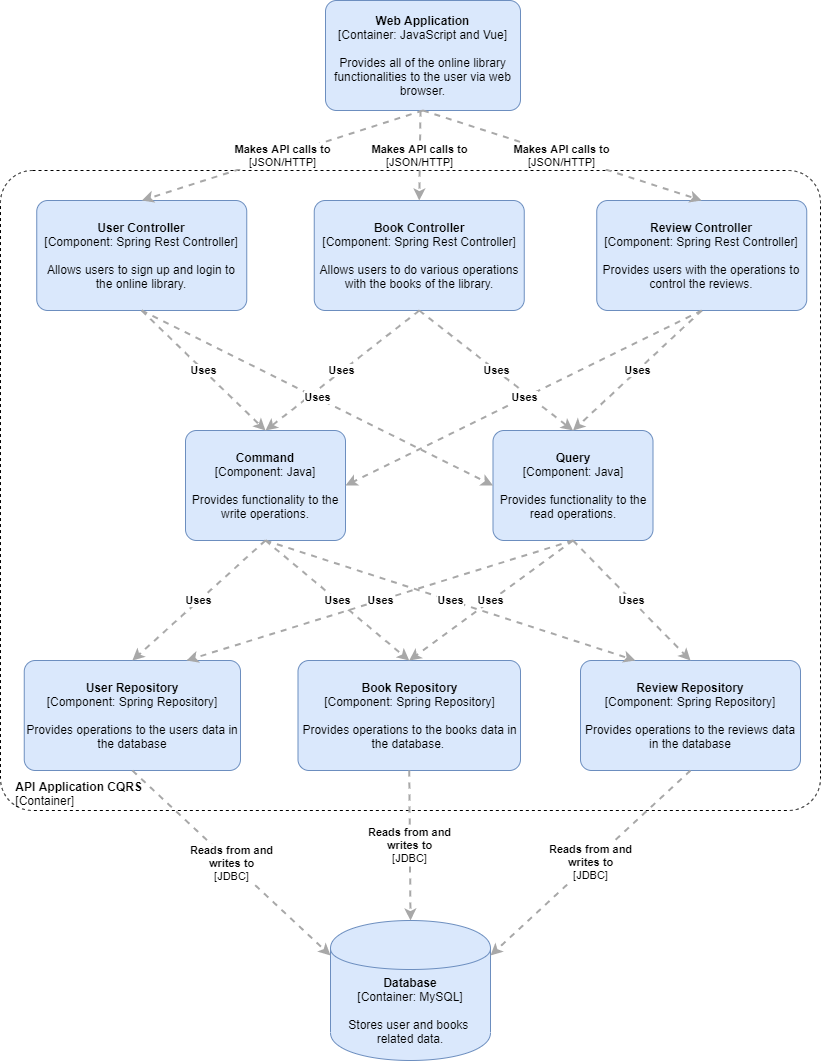

The diagram above was exported from draw.io. Its source (the exported page's mxGraphModel, read from the mxfile embedded in the PNG):
<mxGraphModel dx="1038" dy="531" grid="1" gridSize="10" guides="1" tooltips="1" connect="1" arrows="1" fold="1" page="1" pageScale="1" pageWidth="850" pageHeight="1100" math="0" shadow="0">
  <root>
    <mxCell id="0" />
    <mxCell id="1" parent="0" />
    <mxCell id="4tXFm0WBIdVFoUEucvA2-1" value="&lt;b&gt;Web Application&lt;/b&gt;&lt;br&gt;&lt;div&gt;[Container:&amp;nbsp;JavaScript and Vue]&lt;/div&gt;&lt;br&gt;&lt;div&gt;Provides all of the online library functionalities to the user via web browser.&lt;/div&gt;" style="rounded=1;whiteSpace=wrap;html=1;labelBackgroundColor=none;fillColor=#dae8fc;fontColor=#000000;align=center;arcSize=10;strokeColor=#6c8ebf;points=[[0.25,0,0],[0.5,0,0],[0.75,0,0],[1,0.25,0],[1,0.5,0],[1,0.75,0],[0.75,1,0],[0.5,1,0],[0.25,1,0],[0,0.75,0],[0,0.5,0],[0,0.25,0]];" parent="1" vertex="1">
      <mxGeometry x="345" y="10" width="195" height="110" as="geometry" />
    </mxCell>
    <mxCell id="4tXFm0WBIdVFoUEucvA2-2" value="&lt;div style=&quot;text-align: left&quot;&gt;&lt;span style=&quot;text-align: center&quot;&gt;&lt;b&gt;&amp;nbsp; &amp;nbsp; API Application CQRS&lt;/b&gt;&lt;/span&gt;&lt;/div&gt;&lt;div style=&quot;text-align: left&quot;&gt;&lt;span style=&quot;text-align: center&quot;&gt;&amp;nbsp; &amp;nbsp; [Container]&lt;/span&gt;&lt;/div&gt;" style="rounded=1;whiteSpace=wrap;html=1;labelBackgroundColor=none;fillColor=#ffffff;fontColor=#000000;align=left;arcSize=5;strokeColor=#000000;verticalAlign=bottom;points=[[0.25,0,0],[0.5,0,0],[0.75,0,0],[1,0.25,0],[1,0.5,0],[1,0.75,0],[0.75,1,0],[0.5,1,0],[0.25,1,0],[0,0.75,0],[0,0.5,0],[0,0.25,0]];dashed=1;" parent="1" vertex="1">
      <mxGeometry x="20" y="180" width="820" height="640" as="geometry" />
    </mxCell>
    <mxCell id="4tXFm0WBIdVFoUEucvA2-3" value="&lt;span&gt;&lt;b&gt;User Controller&lt;/b&gt;&lt;/span&gt;&lt;br&gt;&lt;div&gt;[Component:&amp;nbsp;&lt;span&gt;Spring Rest Controller&lt;/span&gt;&lt;span&gt;]&lt;/span&gt;&lt;/div&gt;&lt;br&gt;&lt;div&gt;Allows users to sign up and login to the online library.&lt;/div&gt;" style="rounded=1;whiteSpace=wrap;html=1;labelBackgroundColor=none;fillColor=#dae8fc;fontColor=#000000;align=center;arcSize=10;strokeColor=#6c8ebf;points=[[0.25,0,0],[0.5,0,0],[0.75,0,0],[1,0.25,0],[1,0.5,0],[1,0.75,0],[0.75,1,0],[0.5,1,0],[0.25,1,0],[0,0.75,0],[0,0.5,0],[0,0.25,0]];" parent="1" vertex="1">
      <mxGeometry x="56.25" y="210" width="210" height="110" as="geometry" />
    </mxCell>
    <mxCell id="4tXFm0WBIdVFoUEucvA2-4" value="&lt;span&gt;&lt;b&gt;Book Controller&lt;/b&gt;&lt;/span&gt;&lt;br&gt;&lt;div&gt;[Component:&amp;nbsp;Spring Rest Controller&lt;span&gt;]&lt;/span&gt;&lt;/div&gt;&lt;br&gt;&lt;div&gt;Allows users to do various operations with the books of the library.&lt;/div&gt;" style="rounded=1;whiteSpace=wrap;html=1;labelBackgroundColor=none;fillColor=#dae8fc;fontColor=#000000;align=center;arcSize=10;strokeColor=#6c8ebf;points=[[0.25,0,0],[0.5,0,0],[0.75,0,0],[1,0.25,0],[1,0.5,0],[1,0.75,0],[0.75,1,0],[0.5,1,0],[0.25,1,0],[0,0.75,0],[0,0.5,0],[0,0.25,0]];" parent="1" vertex="1">
      <mxGeometry x="333.75" y="210" width="210" height="110" as="geometry" />
    </mxCell>
    <mxCell id="4tXFm0WBIdVFoUEucvA2-5" value="&lt;b&gt;Review Controller&lt;/b&gt;&lt;div&gt;[Component:&amp;nbsp;Spring Rest Controller]&lt;/div&gt;&lt;br&gt;&lt;div&gt;Provides users with the operations to control the reviews.&lt;/div&gt;" style="rounded=1;whiteSpace=wrap;html=1;labelBackgroundColor=none;fillColor=#dae8fc;fontColor=#000000;align=center;arcSize=10;strokeColor=#6c8ebf;points=[[0.25,0,0],[0.5,0,0],[0.75,0,0],[1,0.25,0],[1,0.5,0],[1,0.75,0],[0.75,1,0],[0.5,1,0],[0.25,1,0],[0,0.75,0],[0,0.5,0],[0,0.25,0]];" parent="1" vertex="1">
      <mxGeometry x="616.25" y="210" width="210" height="110" as="geometry" />
    </mxCell>
    <mxCell id="_7HikPZ5ALkjJreOeqb0-1" value="&lt;span&gt;&lt;b&gt;Command&lt;/b&gt;&lt;/span&gt;&lt;br&gt;&lt;div&gt;[Component: Java&lt;span&gt;]&lt;/span&gt;&lt;/div&gt;&lt;br&gt;&lt;div&gt;Provides functionality to the write operations.&lt;/div&gt;" style="rounded=1;whiteSpace=wrap;html=1;labelBackgroundColor=none;fillColor=#dae8fc;fontColor=#000000;align=center;arcSize=10;strokeColor=#6c8ebf;points=[[0.25,0,0],[0.5,0,0],[0.75,0,0],[1,0.25,0],[1,0.5,0],[1,0.75,0],[0.75,1,0],[0.5,1,0],[0.25,1,0],[0,0.75,0],[0,0.5,0],[0,0.25,0]];" vertex="1" parent="1">
      <mxGeometry x="205" y="440" width="160" height="110.00000000000001" as="geometry" />
    </mxCell>
    <mxCell id="_7HikPZ5ALkjJreOeqb0-2" value="&lt;span&gt;&lt;b&gt;Query&lt;/b&gt;&lt;/span&gt;&lt;br&gt;&lt;div&gt;[Component:&amp;nbsp;&lt;span&gt;Java&lt;/span&gt;&lt;span&gt;]&lt;/span&gt;&lt;/div&gt;&lt;br&gt;&lt;div&gt;Provides functionality to the read operations.&lt;/div&gt;" style="rounded=1;whiteSpace=wrap;html=1;labelBackgroundColor=none;fillColor=#dae8fc;fontColor=#000000;align=center;arcSize=10;strokeColor=#6c8ebf;points=[[0.25,0,0],[0.5,0,0],[0.75,0,0],[1,0.25,0],[1,0.5,0],[1,0.75,0],[0.75,1,0],[0.5,1,0],[0.25,1,0],[0,0.75,0],[0,0.5,0],[0,0.25,0]];" vertex="1" parent="1">
      <mxGeometry x="512.5" y="440" width="160" height="110.00000000000001" as="geometry" />
    </mxCell>
    <mxCell id="_7HikPZ5ALkjJreOeqb0-3" value="&lt;b&gt;User Repository&lt;/b&gt;&lt;br&gt;&lt;div&gt;[Component:&amp;nbsp;&lt;span&gt;Spring Repository&lt;/span&gt;&lt;span&gt;]&lt;/span&gt;&lt;/div&gt;&lt;br&gt;&lt;div&gt;Provides operations to the users data in the database&lt;/div&gt;" style="rounded=1;whiteSpace=wrap;html=1;labelBackgroundColor=none;fillColor=#dae8fc;fontColor=#000000;align=center;arcSize=10;strokeColor=#6c8ebf;points=[[0.25,0,0],[0.5,0,0],[0.75,0,0],[1,0.25,0],[1,0.5,0],[1,0.75,0],[0.75,1,0],[0.5,1,0],[0.25,1,0],[0,0.75,0],[0,0.5,0],[0,0.25,0]];" vertex="1" parent="1">
      <mxGeometry x="43.75000000000001" y="670" width="216.25" height="110" as="geometry" />
    </mxCell>
    <mxCell id="_7HikPZ5ALkjJreOeqb0-5" value="&lt;span&gt;&lt;b&gt;Book Repository&lt;/b&gt;&lt;/span&gt;&lt;br&gt;&lt;div&gt;[Component:&amp;nbsp;&lt;span&gt;Spring Repository&lt;/span&gt;&lt;span&gt;]&lt;/span&gt;&lt;/div&gt;&lt;br&gt;&lt;div&gt;Provides operations to the books data in the database.&amp;nbsp;&lt;/div&gt;" style="rounded=1;whiteSpace=wrap;html=1;labelBackgroundColor=none;fillColor=#dae8fc;fontColor=#000000;align=center;arcSize=10;strokeColor=#6c8ebf;points=[[0.25,0,0],[0.5,0,0],[0.75,0,0],[1,0.25,0],[1,0.5,0],[1,0.75,0],[0.75,1,0],[0.5,1,0],[0.25,1,0],[0,0.75,0],[0,0.5,0],[0,0.25,0]];" vertex="1" parent="1">
      <mxGeometry x="317.5" y="670" width="222.5" height="110" as="geometry" />
    </mxCell>
    <mxCell id="_7HikPZ5ALkjJreOeqb0-6" value="&lt;span&gt;&lt;b&gt;Review Repository&lt;/b&gt;&lt;/span&gt;&lt;br&gt;&lt;div&gt;[Component:&amp;nbsp;&lt;span&gt;Spring Repository&lt;/span&gt;&lt;span&gt;]&lt;/span&gt;&lt;/div&gt;&lt;br&gt;&lt;div&gt;Provides operations to the reviews data in the database&lt;/div&gt;" style="rounded=1;whiteSpace=wrap;html=1;labelBackgroundColor=none;fillColor=#dae8fc;fontColor=#000000;align=center;arcSize=10;strokeColor=#6c8ebf;points=[[0.25,0,0],[0.5,0,0],[0.75,0,0],[1,0.25,0],[1,0.5,0],[1,0.75,0],[0.75,1,0],[0.5,1,0],[0.25,1,0],[0,0.75,0],[0,0.5,0],[0,0.25,0]];" vertex="1" parent="1">
      <mxGeometry x="600" y="670" width="220" height="110" as="geometry" />
    </mxCell>
    <mxCell id="_7HikPZ5ALkjJreOeqb0-7" value="&lt;span&gt;&lt;b&gt;Database&lt;/b&gt;&lt;/span&gt;&lt;div&gt;[Container:&amp;nbsp;MySQL]&lt;/div&gt;&lt;br&gt;&lt;div&gt;Stores user and books&amp;nbsp; related data.&lt;/div&gt;" style="shape=cylinder;whiteSpace=wrap;html=1;boundedLbl=1;rounded=0;labelBackgroundColor=none;fillColor=#dae8fc;fontSize=12;fontColor=#000000;align=center;strokeColor=#6c8ebf;points=[[0.5,0,0],[1,0.25,0],[1,0.5,0],[1,0.75,0],[0.5,1,0],[0,0.75,0],[0,0.5,0],[0,0.25,0]];" vertex="1" parent="1">
      <mxGeometry x="350" y="930" width="160" height="140" as="geometry" />
    </mxCell>
    <mxCell id="_7HikPZ5ALkjJreOeqb0-8" value="&lt;div style=&quot;text-align: left&quot;&gt;&lt;div style=&quot;text-align: center&quot;&gt;&lt;b&gt;Makes API calls to&lt;/b&gt;&lt;/div&gt;&lt;div style=&quot;text-align: center&quot;&gt;[JSON/HTTP]&lt;/div&gt;&lt;/div&gt;" style="edgeStyle=none;rounded=0;html=1;entryX=0.5;entryY=0;jettySize=auto;orthogonalLoop=1;strokeColor=#A8A8A8;strokeWidth=2;fontColor=#000000;jumpStyle=none;dashed=1;exitX=0.5;exitY=1;exitDx=0;exitDy=0;exitPerimeter=0;entryDx=0;entryDy=0;entryPerimeter=0;" edge="1" parent="1" source="4tXFm0WBIdVFoUEucvA2-1" target="4tXFm0WBIdVFoUEucvA2-3">
      <mxGeometry width="200" relative="1" as="geometry">
        <mxPoint x="320" y="280" as="sourcePoint" />
        <mxPoint x="520" y="280" as="targetPoint" />
      </mxGeometry>
    </mxCell>
    <mxCell id="_7HikPZ5ALkjJreOeqb0-9" value="&lt;div style=&quot;text-align: left&quot;&gt;&lt;div style=&quot;text-align: center&quot;&gt;&lt;div&gt;&lt;b&gt;Makes API calls to&lt;/b&gt;&lt;/div&gt;&lt;div&gt;[JSON/HTTP]&lt;/div&gt;&lt;/div&gt;&lt;/div&gt;" style="edgeStyle=none;rounded=0;html=1;entryX=0.5;entryY=0;jettySize=auto;orthogonalLoop=1;strokeColor=#A8A8A8;strokeWidth=2;fontColor=#000000;jumpStyle=none;dashed=1;entryDx=0;entryDy=0;entryPerimeter=0;" edge="1" parent="1" target="4tXFm0WBIdVFoUEucvA2-4">
      <mxGeometry width="200" relative="1" as="geometry">
        <mxPoint x="440" y="120" as="sourcePoint" />
        <mxPoint x="520" y="280" as="targetPoint" />
      </mxGeometry>
    </mxCell>
    <mxCell id="_7HikPZ5ALkjJreOeqb0-10" value="&lt;div style=&quot;text-align: left&quot;&gt;&lt;div style=&quot;text-align: center&quot;&gt;&lt;div&gt;&lt;b&gt;Makes API calls to&lt;/b&gt;&lt;/div&gt;&lt;div&gt;[JSON/HTTP]&lt;/div&gt;&lt;/div&gt;&lt;/div&gt;" style="edgeStyle=none;rounded=0;html=1;entryX=0.5;entryY=0;jettySize=auto;orthogonalLoop=1;strokeColor=#A8A8A8;strokeWidth=2;fontColor=#000000;jumpStyle=none;dashed=1;exitX=0.5;exitY=1;exitDx=0;exitDy=0;exitPerimeter=0;entryDx=0;entryDy=0;entryPerimeter=0;" edge="1" parent="1" source="4tXFm0WBIdVFoUEucvA2-1" target="4tXFm0WBIdVFoUEucvA2-5">
      <mxGeometry width="200" relative="1" as="geometry">
        <mxPoint x="560" y="160" as="sourcePoint" />
        <mxPoint x="760" y="160" as="targetPoint" />
      </mxGeometry>
    </mxCell>
    <mxCell id="_7HikPZ5ALkjJreOeqb0-12" value="&lt;div style=&quot;text-align: left&quot;&gt;&lt;div style=&quot;text-align: center&quot;&gt;&lt;b&gt;Uses&lt;/b&gt;&lt;/div&gt;&lt;/div&gt;" style="edgeStyle=none;rounded=0;html=1;entryX=0.5;entryY=0;jettySize=auto;orthogonalLoop=1;strokeColor=#A8A8A8;strokeWidth=2;fontColor=#000000;jumpStyle=none;dashed=1;exitX=0.5;exitY=1;exitDx=0;exitDy=0;exitPerimeter=0;entryDx=0;entryDy=0;entryPerimeter=0;" edge="1" parent="1" source="4tXFm0WBIdVFoUEucvA2-3" target="_7HikPZ5ALkjJreOeqb0-1">
      <mxGeometry width="200" relative="1" as="geometry">
        <mxPoint x="200" y="370" as="sourcePoint" />
        <mxPoint x="400" y="370" as="targetPoint" />
      </mxGeometry>
    </mxCell>
    <mxCell id="_7HikPZ5ALkjJreOeqb0-13" value="&lt;div style=&quot;text-align: left&quot;&gt;&lt;div style=&quot;text-align: center&quot;&gt;&lt;b&gt;Uses&lt;/b&gt;&lt;/div&gt;&lt;/div&gt;" style="edgeStyle=none;rounded=0;html=1;entryX=0.5;entryY=0;jettySize=auto;orthogonalLoop=1;strokeColor=#A8A8A8;strokeWidth=2;fontColor=#000000;jumpStyle=none;dashed=1;exitX=0.5;exitY=1;exitDx=0;exitDy=0;exitPerimeter=0;entryDx=0;entryDy=0;entryPerimeter=0;" edge="1" parent="1" source="4tXFm0WBIdVFoUEucvA2-4" target="_7HikPZ5ALkjJreOeqb0-1">
      <mxGeometry width="200" relative="1" as="geometry">
        <mxPoint x="320" y="380" as="sourcePoint" />
        <mxPoint x="520" y="380" as="targetPoint" />
      </mxGeometry>
    </mxCell>
    <mxCell id="_7HikPZ5ALkjJreOeqb0-14" value="&lt;div style=&quot;text-align: left&quot;&gt;&lt;div style=&quot;text-align: center&quot;&gt;&lt;b&gt;Uses&lt;/b&gt;&lt;/div&gt;&lt;/div&gt;" style="edgeStyle=none;rounded=0;html=1;entryX=0.5;entryY=0;jettySize=auto;orthogonalLoop=1;strokeColor=#A8A8A8;strokeWidth=2;fontColor=#000000;jumpStyle=none;dashed=1;exitX=0.5;exitY=1;exitDx=0;exitDy=0;exitPerimeter=0;entryDx=0;entryDy=0;entryPerimeter=0;" edge="1" parent="1" source="4tXFm0WBIdVFoUEucvA2-4" target="_7HikPZ5ALkjJreOeqb0-2">
      <mxGeometry width="200" relative="1" as="geometry">
        <mxPoint x="320" y="380" as="sourcePoint" />
        <mxPoint x="520" y="380" as="targetPoint" />
      </mxGeometry>
    </mxCell>
    <mxCell id="_7HikPZ5ALkjJreOeqb0-15" value="&lt;div style=&quot;text-align: left&quot;&gt;&lt;div style=&quot;text-align: center&quot;&gt;&lt;b&gt;Uses&lt;/b&gt;&lt;/div&gt;&lt;/div&gt;" style="edgeStyle=none;rounded=0;html=1;entryX=0;entryY=0.5;jettySize=auto;orthogonalLoop=1;strokeColor=#A8A8A8;strokeWidth=2;fontColor=#000000;jumpStyle=none;dashed=1;exitX=0.5;exitY=1;exitDx=0;exitDy=0;exitPerimeter=0;entryDx=0;entryDy=0;entryPerimeter=0;" edge="1" parent="1" source="4tXFm0WBIdVFoUEucvA2-3" target="_7HikPZ5ALkjJreOeqb0-2">
      <mxGeometry width="200" relative="1" as="geometry">
        <mxPoint x="320" y="380" as="sourcePoint" />
        <mxPoint x="520" y="380" as="targetPoint" />
      </mxGeometry>
    </mxCell>
    <mxCell id="_7HikPZ5ALkjJreOeqb0-17" value="&lt;div style=&quot;text-align: left&quot;&gt;&lt;div style=&quot;text-align: center&quot;&gt;&lt;b&gt;Uses&lt;/b&gt;&lt;/div&gt;&lt;/div&gt;" style="edgeStyle=none;rounded=0;html=1;entryX=0.5;entryY=0;jettySize=auto;orthogonalLoop=1;strokeColor=#A8A8A8;strokeWidth=2;fontColor=#000000;jumpStyle=none;dashed=1;exitX=0.5;exitY=1;exitDx=0;exitDy=0;exitPerimeter=0;entryDx=0;entryDy=0;entryPerimeter=0;" edge="1" parent="1" source="4tXFm0WBIdVFoUEucvA2-5" target="_7HikPZ5ALkjJreOeqb0-2">
      <mxGeometry width="200" relative="1" as="geometry">
        <mxPoint x="320" y="380" as="sourcePoint" />
        <mxPoint x="520" y="380" as="targetPoint" />
      </mxGeometry>
    </mxCell>
    <mxCell id="_7HikPZ5ALkjJreOeqb0-18" value="&lt;div style=&quot;text-align: left&quot;&gt;&lt;div style=&quot;text-align: center&quot;&gt;&lt;b&gt;Uses&lt;/b&gt;&lt;/div&gt;&lt;/div&gt;" style="edgeStyle=none;rounded=0;html=1;entryX=1;entryY=0.5;jettySize=auto;orthogonalLoop=1;strokeColor=#A8A8A8;strokeWidth=2;fontColor=#000000;jumpStyle=none;dashed=1;exitX=0.5;exitY=1;exitDx=0;exitDy=0;exitPerimeter=0;entryDx=0;entryDy=0;entryPerimeter=0;" edge="1" parent="1" source="4tXFm0WBIdVFoUEucvA2-5" target="_7HikPZ5ALkjJreOeqb0-1">
      <mxGeometry width="200" relative="1" as="geometry">
        <mxPoint x="320" y="380" as="sourcePoint" />
        <mxPoint x="520" y="380" as="targetPoint" />
      </mxGeometry>
    </mxCell>
    <mxCell id="_7HikPZ5ALkjJreOeqb0-19" value="&lt;div style=&quot;text-align: left&quot;&gt;&lt;div style=&quot;text-align: center&quot;&gt;&lt;b&gt;Uses&lt;/b&gt;&lt;/div&gt;&lt;/div&gt;" style="edgeStyle=none;rounded=0;html=1;entryX=0.5;entryY=0;jettySize=auto;orthogonalLoop=1;strokeColor=#A8A8A8;strokeWidth=2;fontColor=#000000;jumpStyle=none;dashed=1;exitX=0.5;exitY=1;exitDx=0;exitDy=0;exitPerimeter=0;entryDx=0;entryDy=0;entryPerimeter=0;" edge="1" parent="1" source="_7HikPZ5ALkjJreOeqb0-1" target="_7HikPZ5ALkjJreOeqb0-3">
      <mxGeometry width="200" relative="1" as="geometry">
        <mxPoint x="240" y="590" as="sourcePoint" />
        <mxPoint x="440" y="590" as="targetPoint" />
      </mxGeometry>
    </mxCell>
    <mxCell id="_7HikPZ5ALkjJreOeqb0-20" value="&lt;div style=&quot;text-align: left&quot;&gt;&lt;div style=&quot;text-align: center&quot;&gt;&lt;b&gt;Uses&lt;/b&gt;&lt;/div&gt;&lt;/div&gt;" style="edgeStyle=none;rounded=0;html=1;entryX=0.5;entryY=0;jettySize=auto;orthogonalLoop=1;strokeColor=#A8A8A8;strokeWidth=2;fontColor=#000000;jumpStyle=none;dashed=1;exitX=0.5;exitY=1;exitDx=0;exitDy=0;exitPerimeter=0;entryDx=0;entryDy=0;entryPerimeter=0;" edge="1" parent="1" source="_7HikPZ5ALkjJreOeqb0-1" target="_7HikPZ5ALkjJreOeqb0-5">
      <mxGeometry width="200" relative="1" as="geometry">
        <mxPoint x="320" y="580" as="sourcePoint" />
        <mxPoint x="520" y="580" as="targetPoint" />
      </mxGeometry>
    </mxCell>
    <mxCell id="_7HikPZ5ALkjJreOeqb0-21" value="&lt;div style=&quot;text-align: left&quot;&gt;&lt;div style=&quot;text-align: center&quot;&gt;&lt;b&gt;Uses&lt;/b&gt;&lt;/div&gt;&lt;/div&gt;" style="edgeStyle=none;rounded=0;html=1;entryX=0.25;entryY=0;jettySize=auto;orthogonalLoop=1;strokeColor=#A8A8A8;strokeWidth=2;fontColor=#000000;jumpStyle=none;dashed=1;exitX=0.5;exitY=1;exitDx=0;exitDy=0;exitPerimeter=0;entryDx=0;entryDy=0;entryPerimeter=0;" edge="1" parent="1" source="_7HikPZ5ALkjJreOeqb0-1" target="_7HikPZ5ALkjJreOeqb0-6">
      <mxGeometry width="200" relative="1" as="geometry">
        <mxPoint x="320" y="580" as="sourcePoint" />
        <mxPoint x="520" y="580" as="targetPoint" />
      </mxGeometry>
    </mxCell>
    <mxCell id="_7HikPZ5ALkjJreOeqb0-22" value="&lt;div style=&quot;text-align: left&quot;&gt;&lt;div style=&quot;text-align: center&quot;&gt;&lt;b&gt;Uses&lt;/b&gt;&lt;/div&gt;&lt;/div&gt;" style="edgeStyle=none;rounded=0;html=1;entryX=0.5;entryY=0;jettySize=auto;orthogonalLoop=1;strokeColor=#A8A8A8;strokeWidth=2;fontColor=#000000;jumpStyle=none;dashed=1;exitX=0.5;exitY=1;exitDx=0;exitDy=0;exitPerimeter=0;entryDx=0;entryDy=0;entryPerimeter=0;" edge="1" parent="1" source="_7HikPZ5ALkjJreOeqb0-2" target="_7HikPZ5ALkjJreOeqb0-6">
      <mxGeometry width="200" relative="1" as="geometry">
        <mxPoint x="320" y="580" as="sourcePoint" />
        <mxPoint x="520" y="580" as="targetPoint" />
      </mxGeometry>
    </mxCell>
    <mxCell id="_7HikPZ5ALkjJreOeqb0-23" value="&lt;div style=&quot;text-align: left&quot;&gt;&lt;div style=&quot;text-align: center&quot;&gt;&lt;b&gt;Uses&lt;/b&gt;&lt;/div&gt;&lt;/div&gt;" style="edgeStyle=none;rounded=0;html=1;entryX=0.5;entryY=0;jettySize=auto;orthogonalLoop=1;strokeColor=#A8A8A8;strokeWidth=2;fontColor=#000000;jumpStyle=none;dashed=1;exitX=0.5;exitY=1;exitDx=0;exitDy=0;exitPerimeter=0;entryDx=0;entryDy=0;entryPerimeter=0;" edge="1" parent="1" source="_7HikPZ5ALkjJreOeqb0-2" target="_7HikPZ5ALkjJreOeqb0-5">
      <mxGeometry width="200" relative="1" as="geometry">
        <mxPoint x="320" y="580" as="sourcePoint" />
        <mxPoint x="520" y="580" as="targetPoint" />
      </mxGeometry>
    </mxCell>
    <mxCell id="_7HikPZ5ALkjJreOeqb0-24" value="&lt;div style=&quot;text-align: left&quot;&gt;&lt;div style=&quot;text-align: center&quot;&gt;&lt;b&gt;Uses&lt;/b&gt;&lt;/div&gt;&lt;/div&gt;" style="edgeStyle=none;rounded=0;html=1;jettySize=auto;orthogonalLoop=1;strokeColor=#A8A8A8;strokeWidth=2;fontColor=#000000;jumpStyle=none;dashed=1;exitX=0.5;exitY=1;exitDx=0;exitDy=0;exitPerimeter=0;entryX=0.75;entryY=0;entryDx=0;entryDy=0;entryPerimeter=0;" edge="1" parent="1" source="_7HikPZ5ALkjJreOeqb0-2" target="_7HikPZ5ALkjJreOeqb0-3">
      <mxGeometry width="200" relative="1" as="geometry">
        <mxPoint x="320" y="580" as="sourcePoint" />
        <mxPoint x="520" y="580" as="targetPoint" />
      </mxGeometry>
    </mxCell>
    <mxCell id="_7HikPZ5ALkjJreOeqb0-25" value="&lt;div style=&quot;text-align: left&quot;&gt;&lt;div style=&quot;text-align: center&quot;&gt;&lt;b&gt;Reads from and&lt;/b&gt;&lt;/div&gt;&lt;div style=&quot;text-align: center&quot;&gt;&lt;b&gt;writes to&lt;/b&gt;&lt;/div&gt;&lt;div style=&quot;text-align: center&quot;&gt;[JDBC]&lt;/div&gt;&lt;/div&gt;" style="edgeStyle=none;rounded=0;html=1;entryX=1;entryY=0.25;jettySize=auto;orthogonalLoop=1;strokeColor=#A8A8A8;strokeWidth=2;fontColor=#000000;jumpStyle=none;dashed=1;exitX=0.5;exitY=1;exitDx=0;exitDy=0;exitPerimeter=0;entryDx=0;entryDy=0;entryPerimeter=0;" edge="1" parent="1" source="_7HikPZ5ALkjJreOeqb0-6" target="_7HikPZ5ALkjJreOeqb0-7">
      <mxGeometry width="200" relative="1" as="geometry">
        <mxPoint x="626.25" y="880" as="sourcePoint" />
        <mxPoint x="826.25" y="880" as="targetPoint" />
      </mxGeometry>
    </mxCell>
    <mxCell id="_7HikPZ5ALkjJreOeqb0-26" value="&lt;div style=&quot;text-align: left&quot;&gt;&lt;div style=&quot;text-align: center&quot;&gt;&lt;b&gt;Reads from and&lt;/b&gt;&lt;/div&gt;&lt;div style=&quot;text-align: center&quot;&gt;&lt;b&gt;writes to&lt;/b&gt;&lt;/div&gt;&lt;div style=&quot;text-align: center&quot;&gt;[JDBC]&lt;/div&gt;&lt;/div&gt;" style="edgeStyle=none;rounded=0;html=1;entryX=0.5;entryY=0;jettySize=auto;orthogonalLoop=1;strokeColor=#A8A8A8;strokeWidth=2;fontColor=#000000;jumpStyle=none;dashed=1;exitX=0.5;exitY=1;exitDx=0;exitDy=0;exitPerimeter=0;entryDx=0;entryDy=0;entryPerimeter=0;" edge="1" parent="1" source="_7HikPZ5ALkjJreOeqb0-5" target="_7HikPZ5ALkjJreOeqb0-7">
      <mxGeometry width="200" relative="1" as="geometry">
        <mxPoint x="358.75" y="820" as="sourcePoint" />
        <mxPoint x="558.75" y="820" as="targetPoint" />
      </mxGeometry>
    </mxCell>
    <mxCell id="_7HikPZ5ALkjJreOeqb0-27" value="&lt;div style=&quot;text-align: left&quot;&gt;&lt;div style=&quot;text-align: center&quot;&gt;&lt;b&gt;Reads from and&lt;/b&gt;&lt;/div&gt;&lt;div style=&quot;text-align: center&quot;&gt;&lt;b&gt;writes to&lt;/b&gt;&lt;/div&gt;&lt;div style=&quot;text-align: center&quot;&gt;[JDBC]&lt;/div&gt;&lt;/div&gt;" style="edgeStyle=none;rounded=0;html=1;entryX=0;entryY=0.25;jettySize=auto;orthogonalLoop=1;strokeColor=#A8A8A8;strokeWidth=2;fontColor=#000000;jumpStyle=none;dashed=1;exitX=0.5;exitY=1;exitDx=0;exitDy=0;exitPerimeter=0;entryDx=0;entryDy=0;entryPerimeter=0;" edge="1" parent="1" source="_7HikPZ5ALkjJreOeqb0-3" target="_7HikPZ5ALkjJreOeqb0-7">
      <mxGeometry width="200" relative="1" as="geometry">
        <mxPoint x="150" y="800" as="sourcePoint" />
        <mxPoint x="350" y="800" as="targetPoint" />
      </mxGeometry>
    </mxCell>
  </root>
</mxGraphModel>